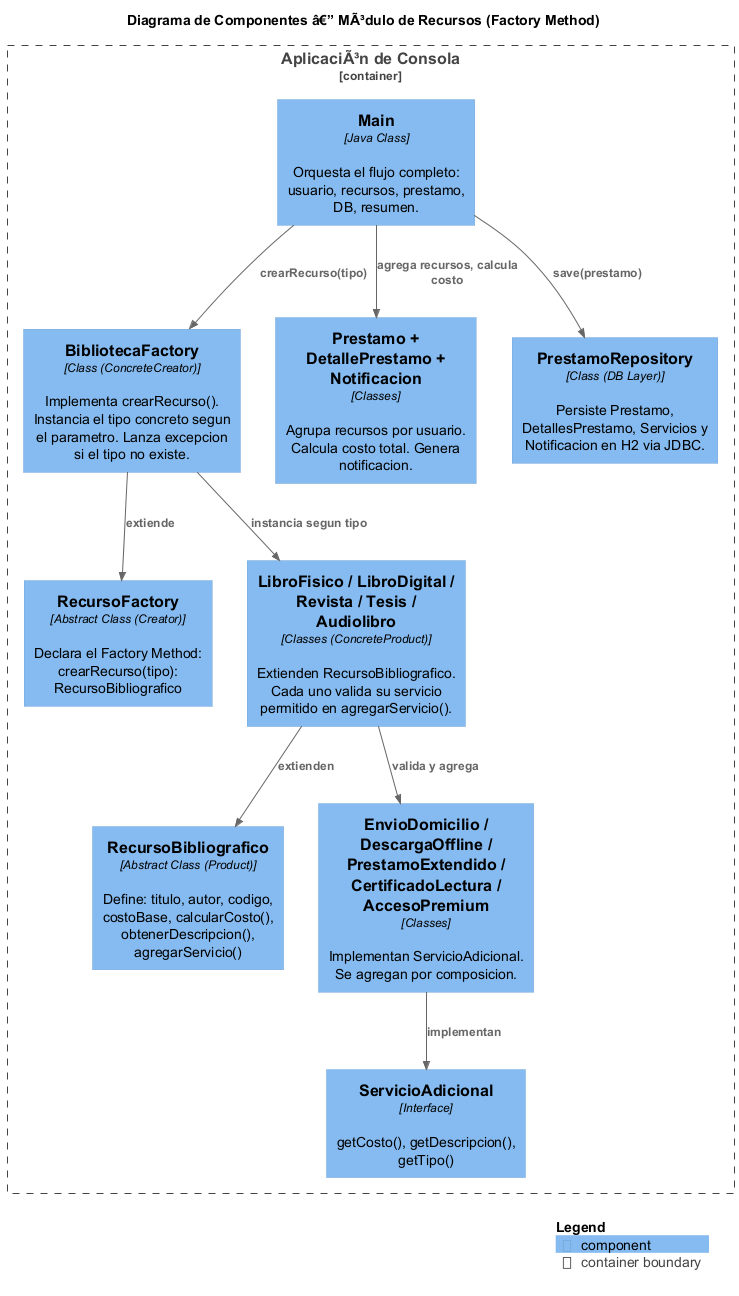

The diagram above was rendered by PlantUML. Its source (embedded in the PNG):
@startuml c4-components-recursos
!include https://raw.githubusercontent.com/plantuml-stdlib/C4-PlantUML/master/C4_Component.puml

title Diagrama de Componentes â€” MÃ³dulo de Recursos (Factory Method)

Container_Boundary(app, "AplicaciÃ³n de Consola") {
    Component(main, "Main", "Java Class", "Orquesta el flujo completo: usuario, recursos, prestamo, DB, resumen.")
    Component(factory_abs, "RecursoFactory", "Abstract Class (Creator)", "Declara el Factory Method: crearRecurso(tipo): RecursoBibliografico")
    Component(factory_conc, "BibliotecaFactory", "Class (ConcreteCreator)", "Implementa crearRecurso(). Instancia el tipo concreto segun el parametro. Lanza excepcion si el tipo no existe.")
    Component(recurso_abs, "RecursoBibliografico", "Abstract Class (Product)", "Define: titulo, autor, codigo, costoBase, calcularCosto(), obtenerDescripcion(), agregarServicio()")
    Component(recursos, "LibroFisico / LibroDigital / Revista / Tesis / Audiolibro", "Classes (ConcreteProduct)", "Extienden RecursoBibliografico. Cada uno valida su servicio permitido en agregarServicio().")
    Component(servicio_iface, "ServicioAdicional", "Interface", "getCosto(), getDescripcion(), getTipo()")
    Component(servicios, "EnvioDomicilio / DescargaOffline / PrestamoExtendido / CertificadoLectura / AccesoPremium", "Classes", "Implementan ServicioAdicional. Se agregan por composicion.")
    Component(prestamo, "Prestamo + DetallePrestamo + Notificacion", "Classes", "Agrupa recursos por usuario. Calcula costo total. Genera notificacion.")
    Component(repo, "PrestamoRepository", "Class (DB Layer)", "Persiste Prestamo, DetallesPrestamo, Servicios y Notificacion en H2 via JDBC.")
}

Rel(main, factory_conc, "crearRecurso(tipo)")
Rel(factory_conc, factory_abs, "extiende")
Rel(factory_conc, recursos, "instancia segun tipo")
Rel(recursos, recurso_abs, "extienden")
Rel(recursos, servicios, "valida y agrega")
Rel(servicios, servicio_iface, "implementan")
Rel(main, prestamo, "agrega recursos, calcula costo")
Rel(main, repo, "save(prestamo)")

SHOW_LEGEND()
@enduml